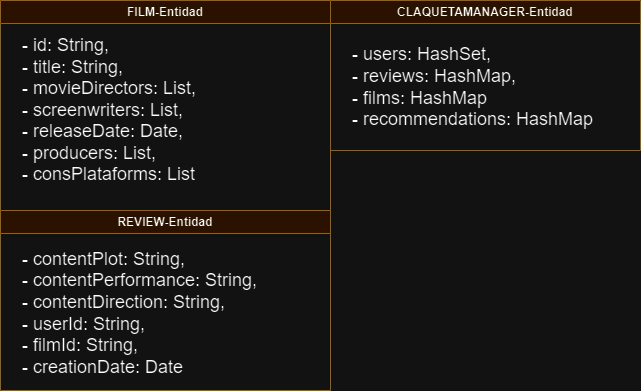

The diagram above was exported from draw.io. Its source (the exported page's mxGraphModel, read from the mxfile embedded in the PNG):
<mxGraphModel dx="1434" dy="746" grid="1" gridSize="10" guides="1" tooltips="1" connect="1" arrows="1" fold="1" page="1" pageScale="1" pageWidth="827" pageHeight="1169" background="none" math="0" shadow="0">
  <root>
    <mxCell id="0" />
    <mxCell id="1" parent="0" />
    <mxCell id="fPCGxevebWRh0jO5zV7Y-2" value="FILM-Entidad" style="swimlane;whiteSpace=wrap;html=1;labelBackgroundColor=none;labelBorderColor=none;fillColor=#ffe6cc;align=center;rounded=0;strokeColor=#d79b00;" parent="1" vertex="1">
      <mxGeometry x="84" y="110" width="330" height="210" as="geometry" />
    </mxCell>
    <mxCell id="7X-WHmrbzUYIOdj9OmmS-2" value="- id: String,&lt;br&gt;- title: String,&lt;br&gt;- movieDirectors: List,&lt;br&gt;- screenwriters: List,&lt;br&gt;- releaseDate: Date,&lt;br&gt;- producers: List,&lt;br&gt;- consPlataforms: List" style="text;html=1;align=left;verticalAlign=middle;resizable=0;points=[];autosize=1;strokeColor=none;fillColor=none;fontSize=18;" parent="fPCGxevebWRh0jO5zV7Y-2" vertex="1">
      <mxGeometry x="20" y="30" width="200" height="160" as="geometry" />
    </mxCell>
    <mxCell id="fPCGxevebWRh0jO5zV7Y-3" value="REVIEW-Entidad" style="swimlane;whiteSpace=wrap;html=1;fillColor=#ffe6cc;strokeColor=#d79b00;" parent="1" vertex="1">
      <mxGeometry x="84" y="320" width="330" height="180" as="geometry" />
    </mxCell>
    <mxCell id="7X-WHmrbzUYIOdj9OmmS-8" value="&lt;div&gt;- contentPlot: String,&lt;/div&gt;&lt;div&gt;- contentPerformance: String,&lt;/div&gt;&lt;div&gt;- contentDirection: String,&lt;/div&gt;&lt;div&gt;- userId: String,&lt;/div&gt;&lt;div&gt;- filmId: String,&lt;/div&gt;&lt;div&gt;- creationDate: Date&lt;/div&gt;" style="text;html=1;align=left;verticalAlign=middle;resizable=0;points=[];autosize=1;strokeColor=none;fillColor=none;fontSize=18;" parent="fPCGxevebWRh0jO5zV7Y-3" vertex="1">
      <mxGeometry x="20" y="32.5" width="260" height="140" as="geometry" />
    </mxCell>
    <mxCell id="fPCGxevebWRh0jO5zV7Y-4" value="CLAQUETAMANAGER-Entidad" style="swimlane;whiteSpace=wrap;html=1;fillColor=#ffe6cc;strokeColor=#d79b00;" parent="1" vertex="1">
      <mxGeometry x="414" y="110" width="310" height="150" as="geometry" />
    </mxCell>
    <mxCell id="7X-WHmrbzUYIOdj9OmmS-9" value="- users: HashSet,&lt;br&gt;- reviews: HashMap,&lt;br&gt;- films: HashMap&lt;br&gt;-&amp;nbsp;recommendations: HashMap" style="text;html=1;align=left;verticalAlign=middle;resizable=0;points=[];autosize=1;strokeColor=none;fillColor=none;fontSize=18;" parent="fPCGxevebWRh0jO5zV7Y-4" vertex="1">
      <mxGeometry x="20" y="37" width="260" height="100" as="geometry" />
    </mxCell>
  </root>
</mxGraphModel>